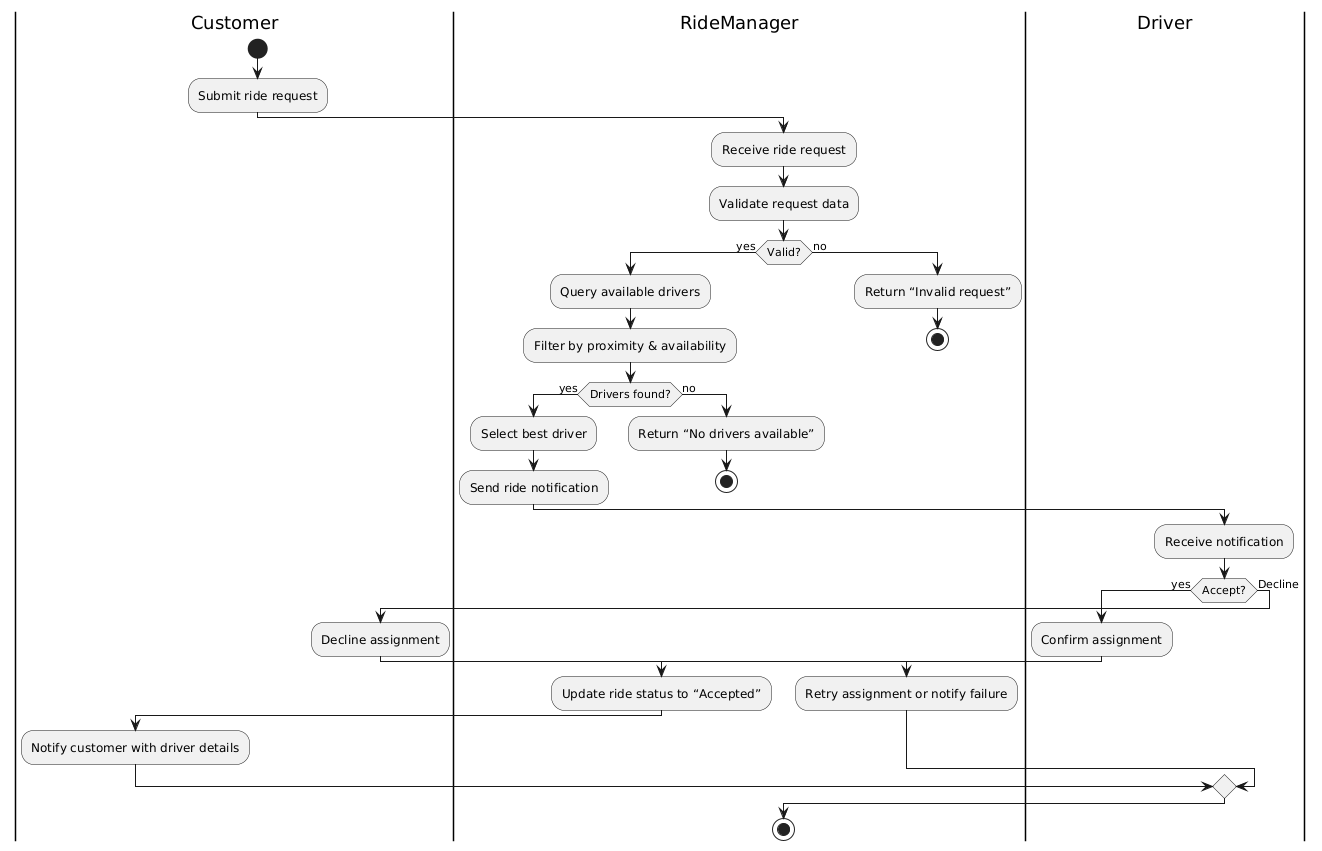

The diagram above was rendered by PlantUML. Its source (embedded in the PNG):
@startuml
|Customer|
start
:Submit ride request;
|RideManager|
:Receive ride request;
:Validate request data;
if (Valid?) then (yes)
  :Query available drivers;
  :Filter by proximity & availability;
  if (Drivers found?) then (yes)
    :Select best driver;
    :Send ride notification;
  else (no)
    :Return “No drivers available”;
    stop
  endif
else (no)
  :Return “Invalid request”;
  stop
endif
|Driver|
:Receive notification;
if (Accept?) then (yes)
  :Confirm assignment;
  |RideManager|
  :Update ride status to “Accepted”;
  |Customer|
  :Notify customer with driver details;
else (Decline)
  :Decline assignment;
  |RideManager|
  :Retry assignment or notify failure;
endif
stop
@enduml